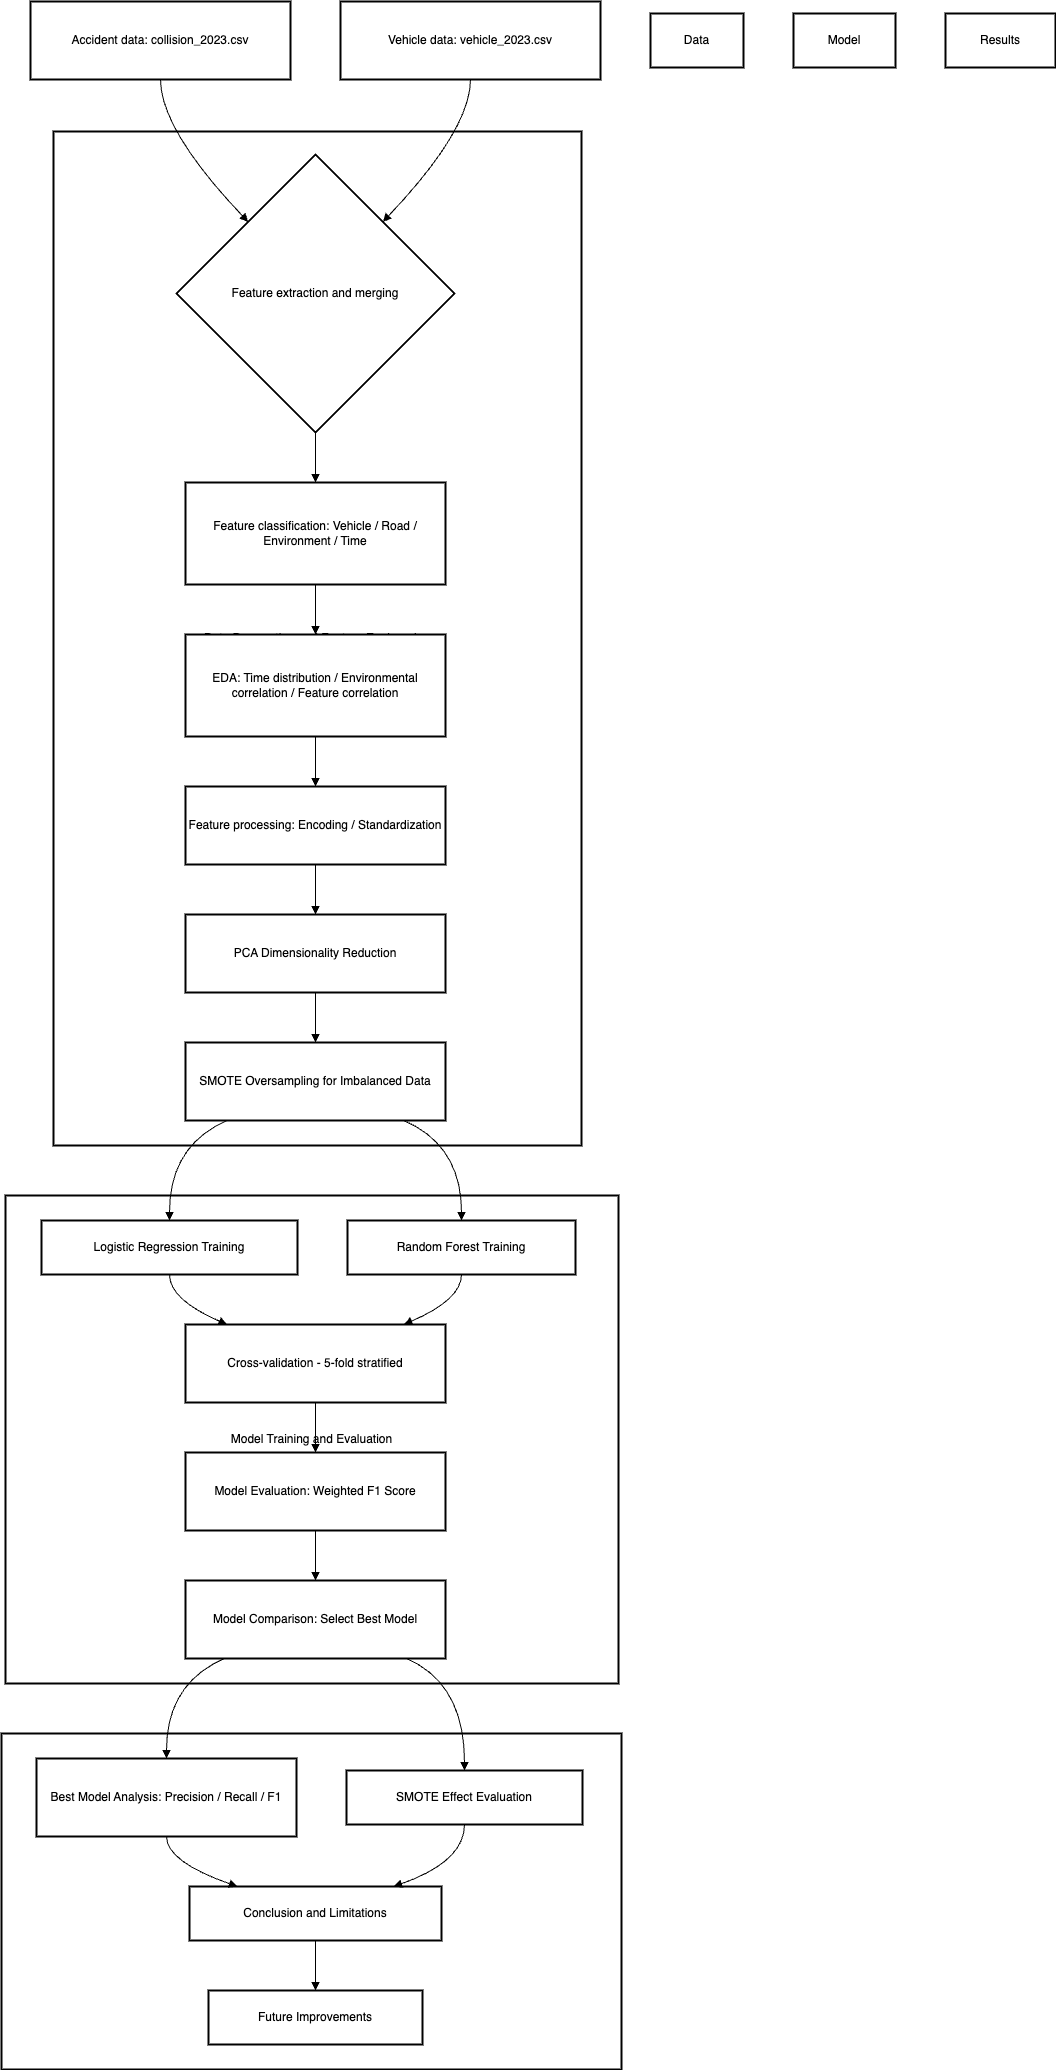

The diagram above was exported from draw.io. Its source (the exported page's mxGraphModel, read from the mxfile embedded in the PNG):
<mxGraphModel dx="946" dy="634" grid="1" gridSize="10" guides="1" tooltips="1" connect="1" arrows="1" fold="1" page="1" pageScale="1" pageWidth="827" pageHeight="1169" math="0" shadow="0">
  <root>
    <mxCell id="0" />
    <mxCell id="1" parent="0" />
    <mxCell id="lodZGIAzC3PX8l3yWjvU-48" value="Results and Analysis" style="whiteSpace=wrap;strokeWidth=2;" parent="1" vertex="1">
      <mxGeometry x="20" y="1752" width="620" height="336" as="geometry" />
    </mxCell>
    <mxCell id="lodZGIAzC3PX8l3yWjvU-49" value="Model Training and Evaluation" style="whiteSpace=wrap;strokeWidth=2;" parent="1" vertex="1">
      <mxGeometry x="24" y="1214" width="613" height="488" as="geometry" />
    </mxCell>
    <mxCell id="lodZGIAzC3PX8l3yWjvU-50" value="Data Preparation and Feature Engineering" style="whiteSpace=wrap;strokeWidth=2;" parent="1" vertex="1">
      <mxGeometry x="72" y="150" width="528" height="1014" as="geometry" />
    </mxCell>
    <mxCell id="lodZGIAzC3PX8l3yWjvU-51" value="Accident data: collision_2023.csv" style="whiteSpace=wrap;strokeWidth=2;" parent="1" vertex="1">
      <mxGeometry x="49" y="20" width="260" height="78" as="geometry" />
    </mxCell>
    <mxCell id="lodZGIAzC3PX8l3yWjvU-52" value="Feature extraction and merging" style="rhombus;strokeWidth=2;whiteSpace=wrap;" parent="1" vertex="1">
      <mxGeometry x="195" y="173" width="278" height="278" as="geometry" />
    </mxCell>
    <mxCell id="lodZGIAzC3PX8l3yWjvU-53" value="Vehicle data: vehicle_2023.csv" style="whiteSpace=wrap;strokeWidth=2;" parent="1" vertex="1">
      <mxGeometry x="359" y="20" width="260" height="78" as="geometry" />
    </mxCell>
    <mxCell id="lodZGIAzC3PX8l3yWjvU-54" value="Feature classification: Vehicle / Road / Environment / Time" style="whiteSpace=wrap;strokeWidth=2;" parent="1" vertex="1">
      <mxGeometry x="204" y="501" width="260" height="102" as="geometry" />
    </mxCell>
    <mxCell id="lodZGIAzC3PX8l3yWjvU-55" value="EDA: Time distribution / Environmental correlation / Feature correlation" style="whiteSpace=wrap;strokeWidth=2;" parent="1" vertex="1">
      <mxGeometry x="204" y="653" width="260" height="102" as="geometry" />
    </mxCell>
    <mxCell id="lodZGIAzC3PX8l3yWjvU-56" value="Feature processing: Encoding / Standardization" style="whiteSpace=wrap;strokeWidth=2;" parent="1" vertex="1">
      <mxGeometry x="204" y="805" width="260" height="78" as="geometry" />
    </mxCell>
    <mxCell id="lodZGIAzC3PX8l3yWjvU-57" value="PCA Dimensionality Reduction" style="whiteSpace=wrap;strokeWidth=2;" parent="1" vertex="1">
      <mxGeometry x="204" y="933" width="260" height="78" as="geometry" />
    </mxCell>
    <mxCell id="lodZGIAzC3PX8l3yWjvU-58" value="SMOTE Oversampling for Imbalanced Data" style="whiteSpace=wrap;strokeWidth=2;" parent="1" vertex="1">
      <mxGeometry x="204" y="1061" width="260" height="78" as="geometry" />
    </mxCell>
    <mxCell id="lodZGIAzC3PX8l3yWjvU-59" value="Logistic Regression Training" style="whiteSpace=wrap;strokeWidth=2;" parent="1" vertex="1">
      <mxGeometry x="60" y="1239" width="256" height="54" as="geometry" />
    </mxCell>
    <mxCell id="lodZGIAzC3PX8l3yWjvU-60" value="Random Forest Training" style="whiteSpace=wrap;strokeWidth=2;" parent="1" vertex="1">
      <mxGeometry x="366" y="1239" width="228" height="54" as="geometry" />
    </mxCell>
    <mxCell id="lodZGIAzC3PX8l3yWjvU-61" value="Cross-validation - 5-fold stratified" style="whiteSpace=wrap;strokeWidth=2;" parent="1" vertex="1">
      <mxGeometry x="204" y="1343" width="260" height="78" as="geometry" />
    </mxCell>
    <mxCell id="lodZGIAzC3PX8l3yWjvU-62" value="Model Evaluation: Weighted F1 Score" style="whiteSpace=wrap;strokeWidth=2;" parent="1" vertex="1">
      <mxGeometry x="204" y="1471" width="260" height="78" as="geometry" />
    </mxCell>
    <mxCell id="lodZGIAzC3PX8l3yWjvU-63" value="Model Comparison: Select Best Model" style="whiteSpace=wrap;strokeWidth=2;" parent="1" vertex="1">
      <mxGeometry x="204" y="1599" width="260" height="78" as="geometry" />
    </mxCell>
    <mxCell id="lodZGIAzC3PX8l3yWjvU-64" value="Best Model Analysis: Precision / Recall / F1" style="whiteSpace=wrap;strokeWidth=2;" parent="1" vertex="1">
      <mxGeometry x="55" y="1777" width="260" height="78" as="geometry" />
    </mxCell>
    <mxCell id="lodZGIAzC3PX8l3yWjvU-65" value="SMOTE Effect Evaluation" style="whiteSpace=wrap;strokeWidth=2;" parent="1" vertex="1">
      <mxGeometry x="365" y="1789" width="236" height="54" as="geometry" />
    </mxCell>
    <mxCell id="lodZGIAzC3PX8l3yWjvU-66" value="Conclusion and Limitations" style="whiteSpace=wrap;strokeWidth=2;" parent="1" vertex="1">
      <mxGeometry x="208" y="1905" width="252" height="54" as="geometry" />
    </mxCell>
    <mxCell id="lodZGIAzC3PX8l3yWjvU-67" value="Future Improvements" style="whiteSpace=wrap;strokeWidth=2;" parent="1" vertex="1">
      <mxGeometry x="227" y="2009" width="214" height="54" as="geometry" />
    </mxCell>
    <mxCell id="lodZGIAzC3PX8l3yWjvU-68" value="Data" style="whiteSpace=wrap;strokeWidth=2;" parent="1" vertex="1">
      <mxGeometry x="669" y="32" width="93" height="54" as="geometry" />
    </mxCell>
    <mxCell id="lodZGIAzC3PX8l3yWjvU-69" value="Model" style="whiteSpace=wrap;strokeWidth=2;" parent="1" vertex="1">
      <mxGeometry x="812" y="32" width="102" height="54" as="geometry" />
    </mxCell>
    <mxCell id="lodZGIAzC3PX8l3yWjvU-70" value="Results" style="whiteSpace=wrap;strokeWidth=2;" parent="1" vertex="1">
      <mxGeometry x="964" y="32" width="110" height="54" as="geometry" />
    </mxCell>
    <mxCell id="lodZGIAzC3PX8l3yWjvU-71" value="" style="curved=1;startArrow=none;endArrow=block;exitX=0.5;exitY=1;entryX=0.03;entryY=0;rounded=0;" parent="1" source="lodZGIAzC3PX8l3yWjvU-51" target="lodZGIAzC3PX8l3yWjvU-52" edge="1">
      <mxGeometry relative="1" as="geometry">
        <Array as="points">
          <mxPoint x="179" y="148" />
        </Array>
      </mxGeometry>
    </mxCell>
    <mxCell id="lodZGIAzC3PX8l3yWjvU-72" value="" style="curved=1;startArrow=none;endArrow=block;exitX=0.5;exitY=1;entryX=0.97;entryY=0;rounded=0;" parent="1" source="lodZGIAzC3PX8l3yWjvU-53" target="lodZGIAzC3PX8l3yWjvU-52" edge="1">
      <mxGeometry relative="1" as="geometry">
        <Array as="points">
          <mxPoint x="489" y="148" />
        </Array>
      </mxGeometry>
    </mxCell>
    <mxCell id="lodZGIAzC3PX8l3yWjvU-73" value="" style="curved=1;startArrow=none;endArrow=block;exitX=0.5;exitY=1;entryX=0.5;entryY=0;rounded=0;" parent="1" source="lodZGIAzC3PX8l3yWjvU-52" target="lodZGIAzC3PX8l3yWjvU-54" edge="1">
      <mxGeometry relative="1" as="geometry">
        <Array as="points" />
      </mxGeometry>
    </mxCell>
    <mxCell id="lodZGIAzC3PX8l3yWjvU-74" value="" style="curved=1;startArrow=none;endArrow=block;exitX=0.5;exitY=1;entryX=0.5;entryY=0;rounded=0;" parent="1" source="lodZGIAzC3PX8l3yWjvU-54" target="lodZGIAzC3PX8l3yWjvU-55" edge="1">
      <mxGeometry relative="1" as="geometry">
        <Array as="points" />
      </mxGeometry>
    </mxCell>
    <mxCell id="lodZGIAzC3PX8l3yWjvU-75" value="" style="curved=1;startArrow=none;endArrow=block;exitX=0.5;exitY=1;entryX=0.5;entryY=0;rounded=0;" parent="1" source="lodZGIAzC3PX8l3yWjvU-55" target="lodZGIAzC3PX8l3yWjvU-56" edge="1">
      <mxGeometry relative="1" as="geometry">
        <Array as="points" />
      </mxGeometry>
    </mxCell>
    <mxCell id="lodZGIAzC3PX8l3yWjvU-76" value="" style="curved=1;startArrow=none;endArrow=block;exitX=0.5;exitY=1;entryX=0.5;entryY=0;rounded=0;" parent="1" source="lodZGIAzC3PX8l3yWjvU-56" target="lodZGIAzC3PX8l3yWjvU-57" edge="1">
      <mxGeometry relative="1" as="geometry">
        <Array as="points" />
      </mxGeometry>
    </mxCell>
    <mxCell id="lodZGIAzC3PX8l3yWjvU-77" value="" style="curved=1;startArrow=none;endArrow=block;exitX=0.5;exitY=1;entryX=0.5;entryY=0;rounded=0;" parent="1" source="lodZGIAzC3PX8l3yWjvU-57" target="lodZGIAzC3PX8l3yWjvU-58" edge="1">
      <mxGeometry relative="1" as="geometry">
        <Array as="points" />
      </mxGeometry>
    </mxCell>
    <mxCell id="lodZGIAzC3PX8l3yWjvU-78" value="" style="curved=1;startArrow=none;endArrow=block;exitX=0.16;exitY=1;entryX=0.5;entryY=0;rounded=0;" parent="1" source="lodZGIAzC3PX8l3yWjvU-58" target="lodZGIAzC3PX8l3yWjvU-59" edge="1">
      <mxGeometry relative="1" as="geometry">
        <Array as="points">
          <mxPoint x="188" y="1164" />
        </Array>
      </mxGeometry>
    </mxCell>
    <mxCell id="lodZGIAzC3PX8l3yWjvU-79" value="" style="curved=1;startArrow=none;endArrow=block;exitX=0.84;exitY=1;entryX=0.5;entryY=0;rounded=0;" parent="1" source="lodZGIAzC3PX8l3yWjvU-58" target="lodZGIAzC3PX8l3yWjvU-60" edge="1">
      <mxGeometry relative="1" as="geometry">
        <Array as="points">
          <mxPoint x="480" y="1164" />
        </Array>
      </mxGeometry>
    </mxCell>
    <mxCell id="lodZGIAzC3PX8l3yWjvU-80" value="" style="curved=1;startArrow=none;endArrow=block;exitX=0.5;exitY=1;entryX=0.16;entryY=0;rounded=0;" parent="1" source="lodZGIAzC3PX8l3yWjvU-59" target="lodZGIAzC3PX8l3yWjvU-61" edge="1">
      <mxGeometry relative="1" as="geometry">
        <Array as="points">
          <mxPoint x="188" y="1318" />
        </Array>
      </mxGeometry>
    </mxCell>
    <mxCell id="lodZGIAzC3PX8l3yWjvU-81" value="" style="curved=1;startArrow=none;endArrow=block;exitX=0.5;exitY=1;entryX=0.84;entryY=0;rounded=0;" parent="1" source="lodZGIAzC3PX8l3yWjvU-60" target="lodZGIAzC3PX8l3yWjvU-61" edge="1">
      <mxGeometry relative="1" as="geometry">
        <Array as="points">
          <mxPoint x="480" y="1318" />
        </Array>
      </mxGeometry>
    </mxCell>
    <mxCell id="lodZGIAzC3PX8l3yWjvU-82" value="" style="curved=1;startArrow=none;endArrow=block;exitX=0.5;exitY=1;entryX=0.5;entryY=0;rounded=0;" parent="1" source="lodZGIAzC3PX8l3yWjvU-61" target="lodZGIAzC3PX8l3yWjvU-62" edge="1">
      <mxGeometry relative="1" as="geometry">
        <Array as="points" />
      </mxGeometry>
    </mxCell>
    <mxCell id="lodZGIAzC3PX8l3yWjvU-83" value="" style="curved=1;startArrow=none;endArrow=block;exitX=0.5;exitY=1;entryX=0.5;entryY=0;rounded=0;" parent="1" source="lodZGIAzC3PX8l3yWjvU-62" target="lodZGIAzC3PX8l3yWjvU-63" edge="1">
      <mxGeometry relative="1" as="geometry">
        <Array as="points" />
      </mxGeometry>
    </mxCell>
    <mxCell id="lodZGIAzC3PX8l3yWjvU-84" value="" style="curved=1;startArrow=none;endArrow=block;exitX=0.15;exitY=1;entryX=0.5;entryY=0;rounded=0;" parent="1" source="lodZGIAzC3PX8l3yWjvU-63" target="lodZGIAzC3PX8l3yWjvU-64" edge="1">
      <mxGeometry relative="1" as="geometry">
        <Array as="points">
          <mxPoint x="185" y="1702" />
        </Array>
      </mxGeometry>
    </mxCell>
    <mxCell id="lodZGIAzC3PX8l3yWjvU-85" value="" style="curved=1;startArrow=none;endArrow=block;exitX=0.85;exitY=1;entryX=0.5;entryY=0;rounded=0;" parent="1" source="lodZGIAzC3PX8l3yWjvU-63" target="lodZGIAzC3PX8l3yWjvU-65" edge="1">
      <mxGeometry relative="1" as="geometry">
        <Array as="points">
          <mxPoint x="483" y="1702" />
        </Array>
      </mxGeometry>
    </mxCell>
    <mxCell id="lodZGIAzC3PX8l3yWjvU-86" value="" style="curved=1;startArrow=none;endArrow=block;exitX=0.5;exitY=1;entryX=0.19;entryY=0;rounded=0;" parent="1" source="lodZGIAzC3PX8l3yWjvU-64" target="lodZGIAzC3PX8l3yWjvU-66" edge="1">
      <mxGeometry relative="1" as="geometry">
        <Array as="points">
          <mxPoint x="185" y="1880" />
        </Array>
      </mxGeometry>
    </mxCell>
    <mxCell id="lodZGIAzC3PX8l3yWjvU-87" value="" style="curved=1;startArrow=none;endArrow=block;exitX=0.5;exitY=1;entryX=0.81;entryY=0;rounded=0;" parent="1" source="lodZGIAzC3PX8l3yWjvU-65" target="lodZGIAzC3PX8l3yWjvU-66" edge="1">
      <mxGeometry relative="1" as="geometry">
        <Array as="points">
          <mxPoint x="483" y="1880" />
        </Array>
      </mxGeometry>
    </mxCell>
    <mxCell id="lodZGIAzC3PX8l3yWjvU-88" value="" style="curved=1;startArrow=none;endArrow=block;exitX=0.5;exitY=1;entryX=0.5;entryY=0;rounded=0;" parent="1" source="lodZGIAzC3PX8l3yWjvU-66" target="lodZGIAzC3PX8l3yWjvU-67" edge="1">
      <mxGeometry relative="1" as="geometry">
        <Array as="points" />
      </mxGeometry>
    </mxCell>
  </root>
</mxGraphModel>